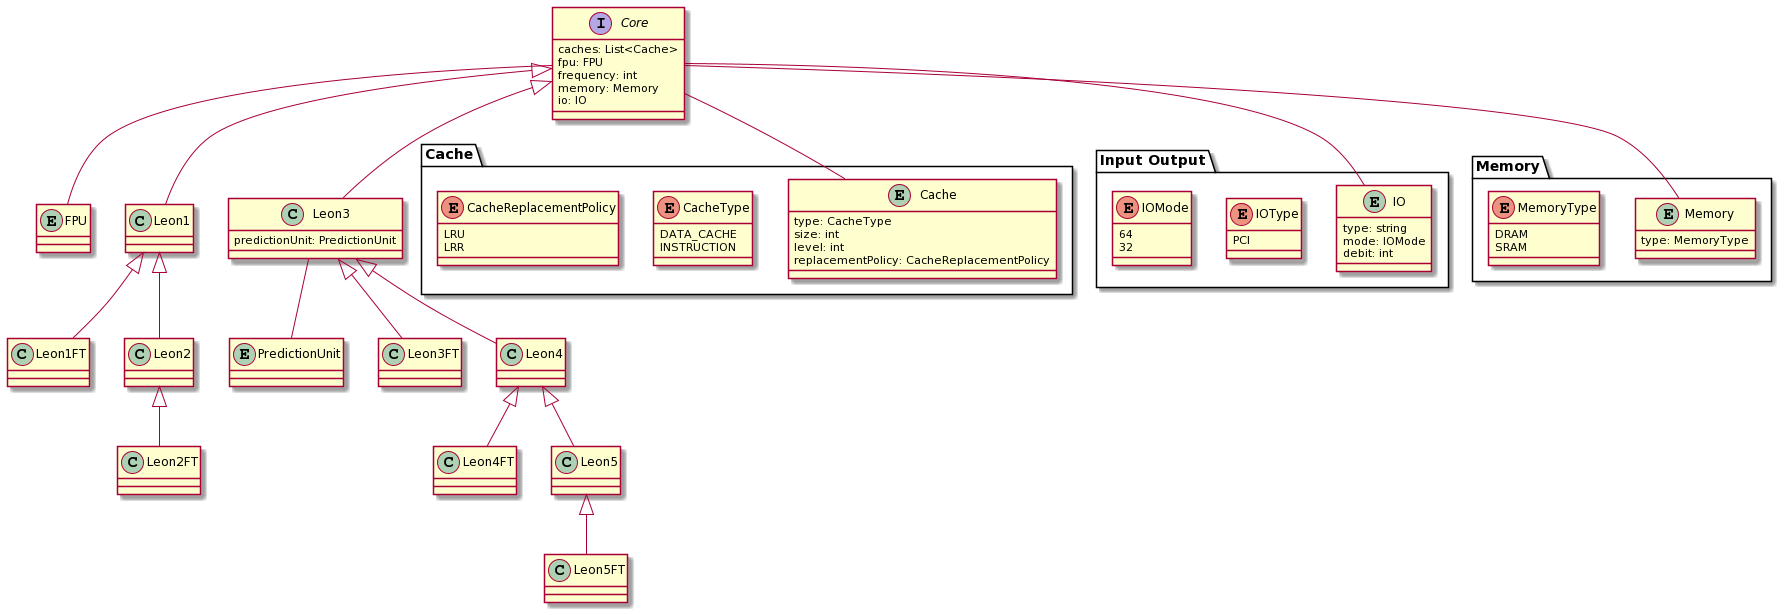

The diagram above was rendered by PlantUML. Its source (embedded in the PNG):
@startuml
package "Cache"{
  entity Cache {
     type: CacheType
     size: int
     level: int
     replacementPolicy: CacheReplacementPolicy
  }

  enum CacheType {
     DATA_CACHE
     INSTRUCTION
  }

  enum CacheReplacementPolicy {
     LRU
     LRR
  }
}

package "Input Output"{
  entity IO {
     type: string
     mode: IOMode
     debit: int
  }

  enum IOType {
     PCI
  }

  enum IOMode {
      64
      32
  }
}

entity FPU {}

package "Memory"{
  entity Memory {
     type: MemoryType
  }

  enum MemoryType {
     DRAM
     SRAM
  }
}

entity PredictionUnit {}





interface Core {
    caches: List<Cache>
    fpu: FPU
    frequency: int
    memory: Memory
    io: IO
}

Core -- Cache
Core -- FPU
Core -- Memory
Core -- IO

class Leon1 extends Core {}

class Leon1FT extends Leon1 {}

class Leon2 extends Leon1 {}

class Leon2FT extends Leon2 {}

class Leon3 extends Core {
   predictionUnit: PredictionUnit
}

Leon3 -- PredictionUnit

class Leon3FT extends Leon3 {}

class Leon4 extends Leon3 {}

class Leon4FT extends Leon4 {}

class Leon5 extends Leon4 {}

class Leon5FT extends Leon5 {}
@enduml